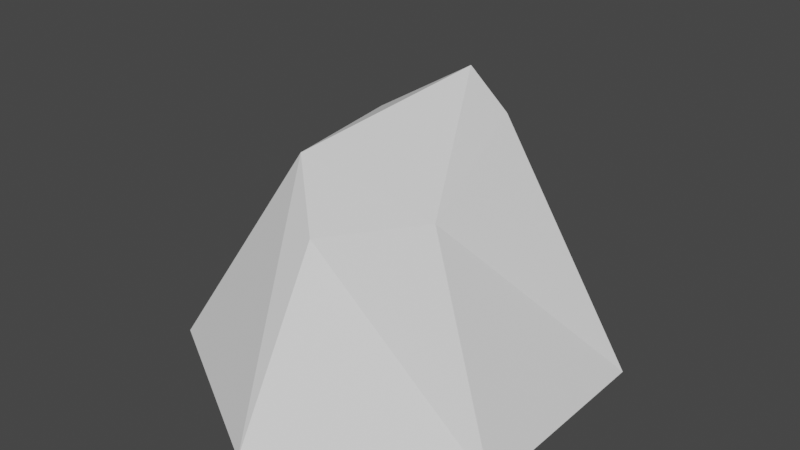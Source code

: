 # Source: montanha.blend  (saved by Blender 2.93.20; exported with 4.5.12 LTS)
import bpy
from mathutils import Matrix  # noqa: F401  (used for matrix-valued properties, if any)

bpy.ops.wm.read_factory_settings(use_empty=True)
scene = bpy.context.scene
scene.name = 'Scene'

# ---- collections
col_collection = bpy.data.collections.new('Collection'); scene.collection.children.link(col_collection)

# ---- world
world_world = bpy.data.worlds.new('World'); scene.world = world_world
world_world.use_nodes = True; world_world.node_tree.nodes.clear()
_N = world_world.node_tree.nodes; _L = world_world.node_tree.links
n0 = _N.new('ShaderNodeOutputWorld'); n0.name = 'World Output'; n0.location = (300, 300)
n1 = _N.new('ShaderNodeBackground'); n1.name = 'Background'; n1.location = (10, 300)
n1.inputs[0].default_value = (0.05088, 0.05088, 0.05088, 1.0)
_L.new(n1.outputs[0], n0.inputs[0])
n0.is_active_output = True
world_world.color = (0.05088, 0.05088, 0.05088)
world_world.use_sun_shadow = False
world_world.sun_shadow_jitter_overblur = 0.0

# ---- meshes
me_cylinder = bpy.data.meshes.new('Cylinder')
me_cylinder.from_pydata([(0.0, 1.0, -0.5), (0.08519, 0.3655, 0.7844), (0.866, 0.5, -0.5), (0.3993, 0.1869, 0.7008), (0.866, -0.5, -0.5), (0.3749, -0.2363, 0.3634), (-8.742e-08, -1.0, -0.5), (-0.1067, -0.4423, 0.2182), (-0.866, -0.5, -0.5), (-0.3873, -0.1951, 0.4388), (-0.866, 0.5, -0.5), (-0.3411, 0.2788, 0.5225)], [], [(0, 1, 3, 2), (2, 3, 5, 4), (4, 5, 7, 6), (6, 7, 9, 8), (3, 1, 11, 9, 7, 5), (8, 9, 11, 10), (10, 11, 1, 0), (0, 2, 4, 6, 8, 10)])
_uv = me_cylinder.uv_layers.new(name='UVMap')
_uv.uv.foreach_set('vector', [1.0, 0.5, 1.0, 1.0, 0.8333, 1.0, 0.8333, 0.5, 0.8333, 0.5, 0.8333, 1.0, 0.6667, 1.0, 0.6667, 0.5, 0.6667, 0.5, 0.6667, 1.0, 0.5, 1.0, 0.5, 0.5, 0.5, 0.5, 0.5, 1.0, 0.3333, 1.0, 0.3333, 0.5, 0.4578, 0.37, 0.25, 0.49, 0.04215, 0.37, 0.04215, 0.13, 0.25, 0.01, 0.4578, 0.13, 0.3333, 0.5, 0.3333, 1.0, 0.1667, 1.0, 0.1667, 0.5, 0.1667, 0.5, 0.1667, 1.0, -8.941e-08, 1.0, -8.941e-08, 0.5, 0.75, 0.49, 0.9578, 0.37, 0.9578, 0.13, 0.75, 0.01, 0.5422, 0.13, 0.5422, 0.37])
me_cylinder.use_remesh_fix_poles = True
me_cylinder.use_remesh_preserve_attributes = False
me_cylinder.update()

# ---- objects
ob_cylinder = bpy.data.objects.new('Cylinder', me_cylinder)

# ---- transforms, parenting, visibility, modifiers, constraints
ob_cylinder.location = (0.0, 0.0, 0.5088)
ob_cylinder.lock_location = (False, False, True)

# ---- collection membership
col_collection.objects.link(ob_cylinder)

# ---- scene / render settings (as saved in the file)
scene.frame_start = 1; scene.frame_end = 250; scene.frame_set(1)
scene.render.engine = 'BLENDER_EEVEE_NEXT'
scene.cycles.use_denoising = False
scene.cycles.samples = 128
scene.cycles.sampling_pattern = 'TABULATED_SOBOL'
scene.cycles.use_adaptive_sampling = False
scene.cycles.use_light_tree = False
scene.view_settings.view_transform = 'Filmic'
bpy.context.view_layer.update()

# ---- added for rendering (the .blend has no active camera and no usable light): camera, sun
cam_auto = bpy.data.cameras.new('AutoCamera')
cam_auto.lens = 50.0
cam_auto.sensor_width = 36.0
cam_auto.clip_end = 1000.0
ob_auto_camera = bpy.data.objects.new('AutoCamera', cam_auto)
scene.collection.objects.link(ob_auto_camera)
ob_auto_camera.location = (2.72113, -3.26536, 2.82792)
ob_auto_camera.rotation_euler = (1.09748, -7.21219e-08, 0.694738)
scene.camera = ob_auto_camera
light_auto_sun = bpy.data.lights.new('AutoSun', 'SUN')
light_auto_sun.energy = 3.0
light_auto_sun.angle = 0.0523599
ob_auto_sun = bpy.data.objects.new('AutoSun', light_auto_sun)
scene.collection.objects.link(ob_auto_sun)
ob_auto_sun.rotation_euler = (0.872665, 0.174533, 0.523599)
bpy.context.view_layer.update()
